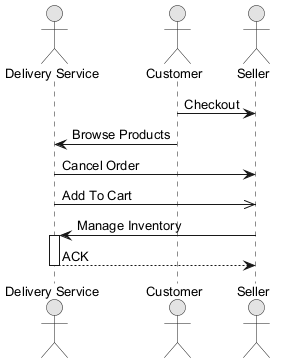

The diagram above was rendered by PlantUML. Its source (embedded in the PNG):
@startuml
skinparam monochrome true
skinparam defaultFontSize 13
actor "Delivery Service" as DS
actor "Customer" as C
actor "Seller" as S
C -> S : Checkout
C -> DS : Browse Products
DS -> S : Cancel Order
DS ->> S : Add To Cart
S -> DS : Manage Inventory
activate DS
DS --> S : ACK
deactivate DS
@enduml